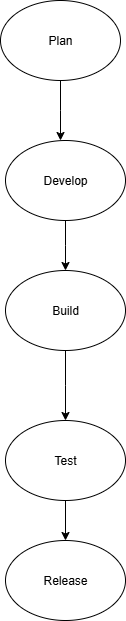

The diagram above was exported from draw.io. Its source (the exported page's mxGraphModel, read from the mxfile embedded in the PNG):
<mxGraphModel dx="1042" dy="562" grid="1" gridSize="10" guides="1" tooltips="1" connect="1" arrows="1" fold="1" page="1" pageScale="1" pageWidth="850" pageHeight="1100" math="0" shadow="0">
  <root>
    <mxCell id="0" />
    <mxCell id="1" parent="0" />
    <mxCell id="fOfwf5VUlJjzchLlXf4K-2" style="edgeStyle=orthogonalEdgeStyle;rounded=0;orthogonalLoop=1;jettySize=auto;html=1;" edge="1" parent="1" source="fOfwf5VUlJjzchLlXf4K-1">
      <mxGeometry relative="1" as="geometry">
        <mxPoint x="425" y="160" as="targetPoint" />
      </mxGeometry>
    </mxCell>
    <mxCell id="fOfwf5VUlJjzchLlXf4K-1" value="Plan" style="ellipse;whiteSpace=wrap;html=1;" vertex="1" parent="1">
      <mxGeometry x="365" y="20" width="120" height="80" as="geometry" />
    </mxCell>
    <mxCell id="fOfwf5VUlJjzchLlXf4K-8" style="edgeStyle=orthogonalEdgeStyle;rounded=0;orthogonalLoop=1;jettySize=auto;html=1;" edge="1" parent="1" source="fOfwf5VUlJjzchLlXf4K-3">
      <mxGeometry relative="1" as="geometry">
        <mxPoint x="430" y="290" as="targetPoint" />
      </mxGeometry>
    </mxCell>
    <mxCell id="fOfwf5VUlJjzchLlXf4K-3" value="Develop" style="ellipse;whiteSpace=wrap;html=1;" vertex="1" parent="1">
      <mxGeometry x="370" y="160" width="120" height="80" as="geometry" />
    </mxCell>
    <mxCell id="fOfwf5VUlJjzchLlXf4K-9" style="edgeStyle=orthogonalEdgeStyle;rounded=0;orthogonalLoop=1;jettySize=auto;html=1;" edge="1" parent="1" source="fOfwf5VUlJjzchLlXf4K-7">
      <mxGeometry relative="1" as="geometry">
        <mxPoint x="430" y="440" as="targetPoint" />
      </mxGeometry>
    </mxCell>
    <mxCell id="fOfwf5VUlJjzchLlXf4K-7" value="Build" style="ellipse;whiteSpace=wrap;html=1;" vertex="1" parent="1">
      <mxGeometry x="370" y="290" width="120" height="80" as="geometry" />
    </mxCell>
    <mxCell id="fOfwf5VUlJjzchLlXf4K-18" style="edgeStyle=orthogonalEdgeStyle;rounded=0;orthogonalLoop=1;jettySize=auto;html=1;" edge="1" parent="1" source="fOfwf5VUlJjzchLlXf4K-11" target="fOfwf5VUlJjzchLlXf4K-19">
      <mxGeometry relative="1" as="geometry">
        <mxPoint x="430" y="600" as="targetPoint" />
      </mxGeometry>
    </mxCell>
    <mxCell id="fOfwf5VUlJjzchLlXf4K-11" value="Test" style="ellipse;whiteSpace=wrap;html=1;" vertex="1" parent="1">
      <mxGeometry x="370" y="440" width="120" height="80" as="geometry" />
    </mxCell>
    <mxCell id="fOfwf5VUlJjzchLlXf4K-19" value="Release" style="ellipse;whiteSpace=wrap;html=1;" vertex="1" parent="1">
      <mxGeometry x="370" y="560" width="120" height="80" as="geometry" />
    </mxCell>
  </root>
</mxGraphModel>